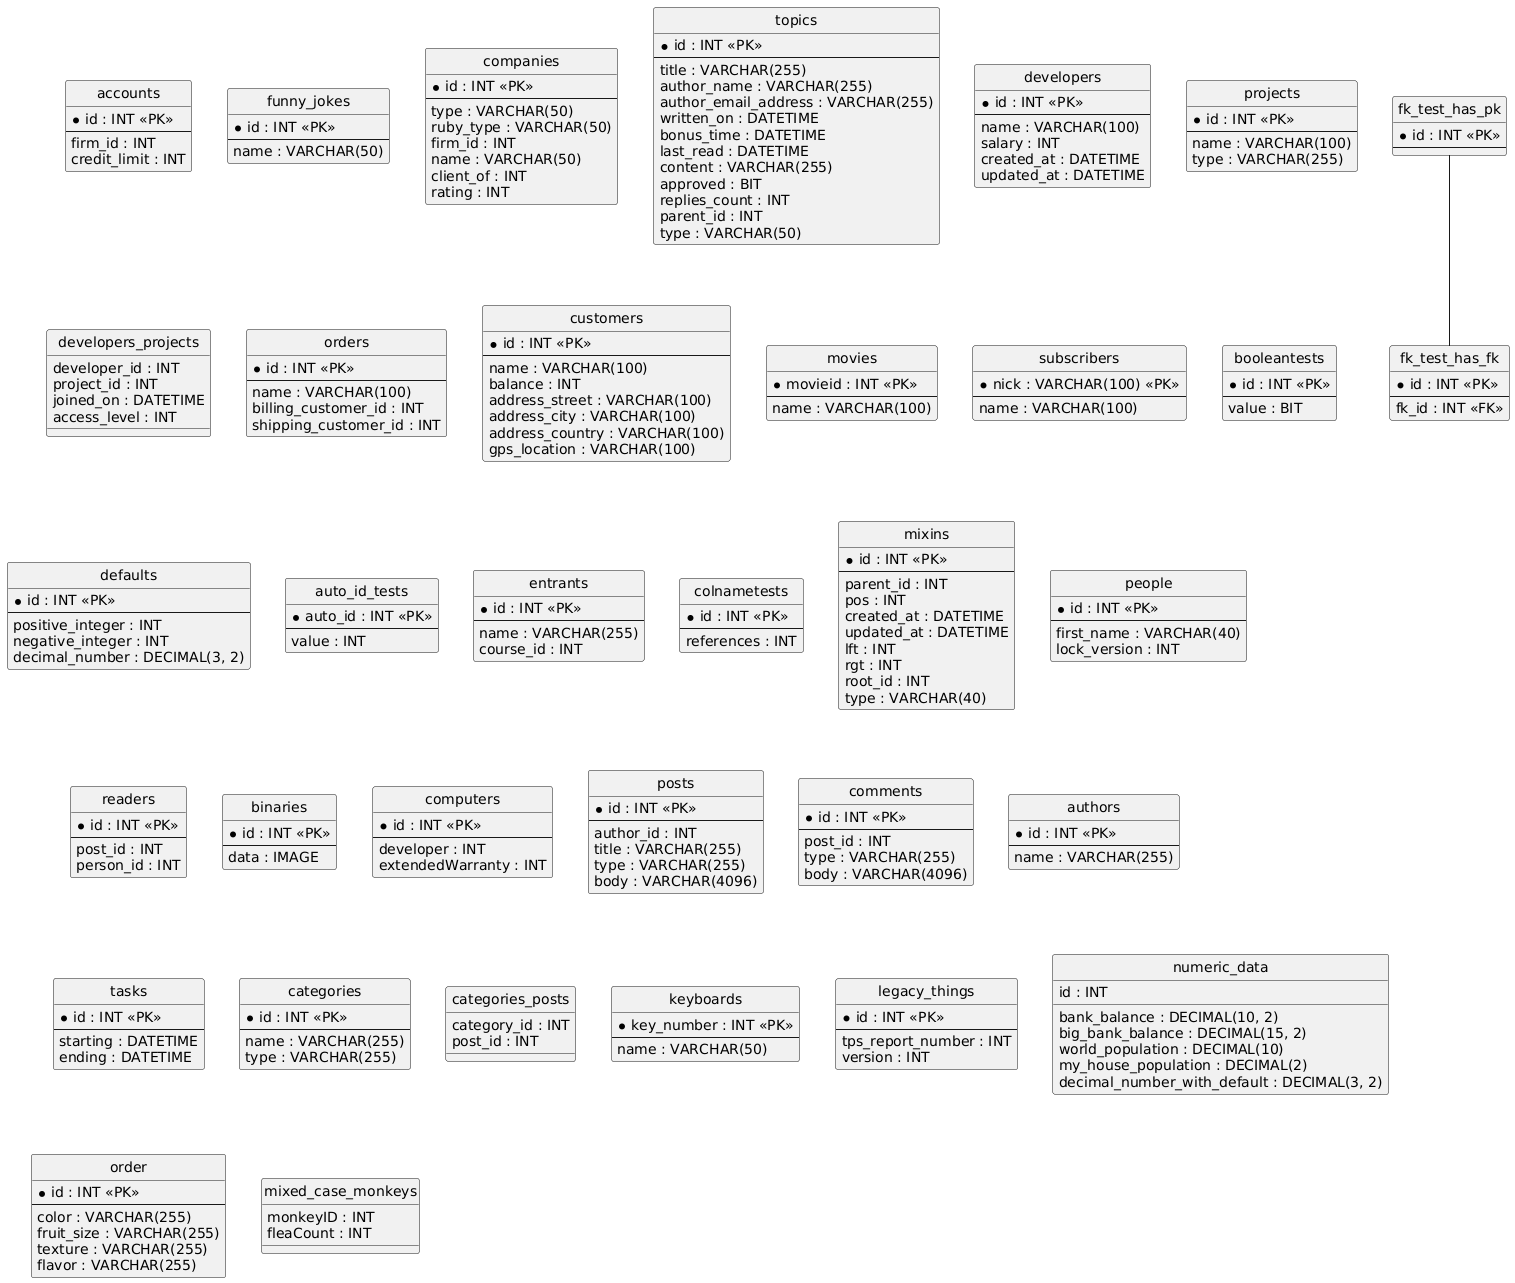

The diagram above was rendered by PlantUML. Its source (embedded in the PNG):
@startuml
hide circle
skinparam linetype ortho

entity "accounts" as accounts {
  * id : INT <<PK>>
  --
  firm_id : INT
  credit_limit : INT
}

entity "funny_jokes" as funny_jokes {
  * id : INT <<PK>>
  --
  name : VARCHAR(50)
}

entity "companies" as companies {
  * id : INT <<PK>>
  --
  type : VARCHAR(50)
  ruby_type : VARCHAR(50)
  firm_id : INT
  name : VARCHAR(50)
  client_of : INT
  rating : INT
}

entity "topics" as topics {
  * id : INT <<PK>>
  --
  title : VARCHAR(255)
  author_name : VARCHAR(255)
  author_email_address : VARCHAR(255)
  written_on : DATETIME
  bonus_time : DATETIME
  last_read : DATETIME
  content : VARCHAR(255)
  approved : BIT
  replies_count : INT
  parent_id : INT
  type : VARCHAR(50)
}

entity "developers" as developers {
  * id : INT <<PK>>
  --
  name : VARCHAR(100)
  salary : INT
  created_at : DATETIME
  updated_at : DATETIME
}

entity "projects" as projects {
  * id : INT <<PK>>
  --
  name : VARCHAR(100)
  type : VARCHAR(255)
}

entity "developers_projects" as developers_projects {
  developer_id : INT
  project_id : INT
  joined_on : DATETIME
  access_level : INT
}

entity "orders" as orders {
  * id : INT <<PK>>
  --
  name : VARCHAR(100)
  billing_customer_id : INT
  shipping_customer_id : INT
}

entity "customers" as customers {
  * id : INT <<PK>>
  --
  name : VARCHAR(100)
  balance : INT
  address_street : VARCHAR(100)
  address_city : VARCHAR(100)
  address_country : VARCHAR(100)
  gps_location : VARCHAR(100)
}

entity "movies" as movies {
  * movieid : INT <<PK>>
  --
  name : VARCHAR(100)
}

entity "subscribers" as subscribers {
  * nick : VARCHAR(100) <<PK>>
  --
  name : VARCHAR(100)
}

entity "booleantests" as booleantests {
  * id : INT <<PK>>
  --
  value : BIT
}

entity "defaults" as defaults {
  * id : INT <<PK>>
  --
  positive_integer : INT
  negative_integer : INT
  decimal_number : DECIMAL(3, 2)
}

entity "auto_id_tests" as auto_id_tests {
  * auto_id : INT <<PK>>
  --
  value : INT
}

entity "entrants" as entrants {
  * id : INT <<PK>>
  --
  name : VARCHAR(255)
  course_id : INT
}

entity "colnametests" as colnametests {
  * id : INT <<PK>>
  --
  references : INT
}

entity "mixins" as mixins {
  * id : INT <<PK>>
  --
  parent_id : INT
  pos : INT
  created_at : DATETIME
  updated_at : DATETIME
  lft : INT
  rgt : INT
  root_id : INT
  type : VARCHAR(40)
}

entity "people" as people {
  * id : INT <<PK>>
  --
  first_name : VARCHAR(40)
  lock_version : INT
}

entity "readers" as readers {
  * id : INT <<PK>>
  --
  post_id : INT
  person_id : INT
}

entity "binaries" as binaries {
  * id : INT <<PK>>
  --
  data : IMAGE
}

entity "computers" as computers {
  * id : INT <<PK>>
  --
  developer : INT
  extendedWarranty : INT
}

entity "posts" as posts {
  * id : INT <<PK>>
  --
  author_id : INT
  title : VARCHAR(255)
  type : VARCHAR(255)
  body : VARCHAR(4096)
}

entity "comments" as comments {
  * id : INT <<PK>>
  --
  post_id : INT
  type : VARCHAR(255)
  body : VARCHAR(4096)
}

entity "authors" as authors {
  * id : INT <<PK>>
  --
  name : VARCHAR(255)
}

entity "tasks" as tasks {
  * id : INT <<PK>>
  --
  starting : DATETIME
  ending : DATETIME
}

entity "categories" as categories {
  * id : INT <<PK>>
  --
  name : VARCHAR(255)
  type : VARCHAR(255)
}

entity "categories_posts" as categories_posts {
  category_id : INT
  post_id : INT
}

entity "fk_test_has_pk" as fk_test_has_pk {
  * id : INT <<PK>>
  --
}

entity "fk_test_has_fk" as fk_test_has_fk {
  * id : INT <<PK>>
  --
  fk_id : INT <<FK>>
}

entity "keyboards" as keyboards {
  * key_number : INT <<PK>>
  --
  name : VARCHAR(50)
}

entity "legacy_things" as legacy_things {
  * id : INT <<PK>>
  --
  tps_report_number : INT
  version : INT
}

entity "numeric_data" as numeric_data {
  id : INT
  bank_balance : DECIMAL(10, 2)
  big_bank_balance : DECIMAL(15, 2)
  world_population : DECIMAL(10)
  my_house_population : DECIMAL(2)
  decimal_number_with_default : DECIMAL(3, 2)
}

entity "order" as order {
  * id : INT <<PK>>
  --
  color : VARCHAR(255)
  fruit_size : VARCHAR(255)
  texture : VARCHAR(255)
  flavor : VARCHAR(255)
}

entity "mixed_case_monkeys" as mixed_case_monkeys {
  monkeyID : INT
  fleaCount : INT
}

fk_test_has_pk -- fk_test_has_fk
@enduml